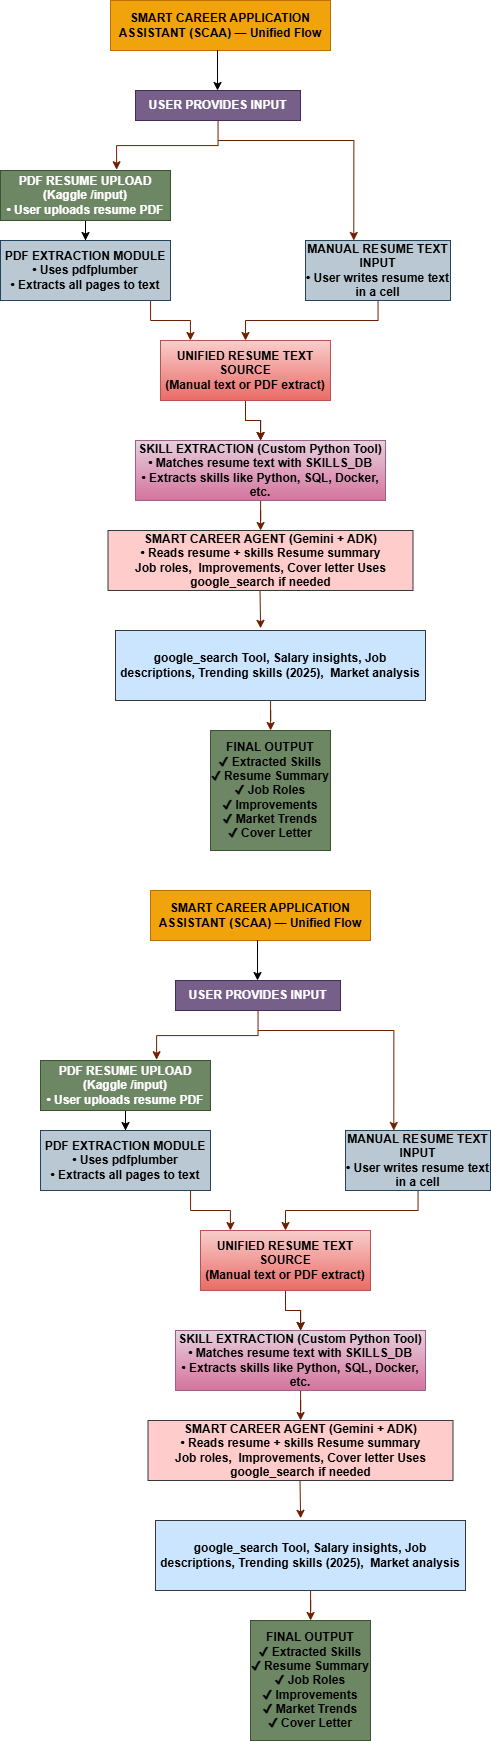

The diagram above was exported from draw.io. Its source (the exported page's mxGraphModel, read from the mxfile embedded in the PNG):
<mxGraphModel dx="1895" dy="1022" grid="1" gridSize="10" guides="1" tooltips="1" connect="1" arrows="1" fold="1" page="1" pageScale="1" pageWidth="850" pageHeight="1100" math="0" shadow="0">
  <root>
    <mxCell id="0" />
    <mxCell id="1" parent="0" />
    <mxCell id="MCp04_VLUE4LZBaOJCbI-2" parent="1" style="text;whiteSpace=wrap;html=1;" value="&lt;div&gt;&lt;span&gt;&lt;/span&gt;&lt;span&gt;&lt;/span&gt;&lt;/div&gt;" vertex="1">
      <mxGeometry height="20" width="200" x="260" y="80" as="geometry" />
    </mxCell>
    <mxCell id="MCp04_VLUE4LZBaOJCbI-29" edge="1" parent="1" style="edgeStyle=orthogonalEdgeStyle;rounded=0;orthogonalLoop=1;jettySize=auto;html=1;entryX=0.333;entryY=0;entryDx=0;entryDy=0;entryPerimeter=0;fillColor=#a0522d;strokeColor=#6D1F00;" target="MCp04_VLUE4LZBaOJCbI-7">
      <mxGeometry relative="1" as="geometry">
        <mxPoint x="337.52631578947376" y="180" as="sourcePoint" />
        <mxPoint x="460" y="230" as="targetPoint" />
      </mxGeometry>
    </mxCell>
    <mxCell id="MCp04_VLUE4LZBaOJCbI-3" parent="1" style="rounded=0;whiteSpace=wrap;html=1;fillColor=#76608a;fontColor=#ffffff;strokeColor=#432D57;" value="&lt;span&gt;&lt;/span&gt;&lt;span&gt;&lt;/span&gt;&lt;span&gt;&lt;/span&gt;&lt;span style=&quot;white-space-collapse: preserve;&quot;&gt;&lt;b&gt;USER PROVIDES INPUT&lt;/b&gt;&lt;/span&gt;" vertex="1">
      <mxGeometry height="30" width="165" x="255" y="130" as="geometry" />
    </mxCell>
    <mxCell id="MCp04_VLUE4LZBaOJCbI-28" edge="1" parent="1" source="MCp04_VLUE4LZBaOJCbI-4" style="edgeStyle=orthogonalEdgeStyle;rounded=0;orthogonalLoop=1;jettySize=auto;html=1;" target="MCp04_VLUE4LZBaOJCbI-8" value="">
      <mxGeometry relative="1" as="geometry" />
    </mxCell>
    <mxCell id="MCp04_VLUE4LZBaOJCbI-4" parent="1" style="rounded=0;whiteSpace=wrap;html=1;fillColor=#6d8764;fontColor=#ffffff;strokeColor=#3A5431;" value="&lt;span&gt;&lt;/span&gt;&lt;span&gt;&lt;/span&gt;&lt;span style=&quot;white-space-collapse: preserve;&quot;&gt;&lt;b&gt;PDF RESUME UPLOAD (Kaggle /input)&lt;br&gt;• User uploads resume PDF&lt;/b&gt;&lt;/span&gt;" vertex="1">
      <mxGeometry height="50" width="170" x="120" y="210" as="geometry" />
    </mxCell>
    <mxCell id="MCp04_VLUE4LZBaOJCbI-6" parent="1" style="rounded=0;whiteSpace=wrap;html=1;fillColor=#f0a30a;fontColor=#000000;strokeColor=#BD7000;" value="&lt;span style=&quot;text-align: left; white-space-collapse: preserve;&quot;&gt;&lt;b&gt;SMART CAREER APPLICATION ASSISTANT (SCAA) — Unified Flow&lt;/b&gt;&lt;/span&gt;" vertex="1">
      <mxGeometry height="50" width="220" x="230" y="40" as="geometry" />
    </mxCell>
    <mxCell id="MCp04_VLUE4LZBaOJCbI-31" edge="1" parent="1" source="MCp04_VLUE4LZBaOJCbI-7" style="edgeStyle=orthogonalEdgeStyle;rounded=0;orthogonalLoop=1;jettySize=auto;html=1;fillColor=#a0522d;strokeColor=#6D1F00;" target="MCp04_VLUE4LZBaOJCbI-9" value="">
      <mxGeometry relative="1" as="geometry" />
    </mxCell>
    <mxCell id="MCp04_VLUE4LZBaOJCbI-7" parent="1" style="rounded=0;whiteSpace=wrap;html=1;fillColor=#bac8d3;strokeColor=#23445d;" value="&lt;span&gt;&lt;/span&gt;&lt;span&gt;&lt;/span&gt;&lt;span style=&quot;white-space-collapse: preserve;&quot;&gt;&lt;b&gt;MANUAL RESUME TEXT INPUT&lt;br&gt;• User writes resume text in a cell&lt;/b&gt;&lt;/span&gt;" vertex="1">
      <mxGeometry height="60" width="145" x="425" y="280" as="geometry" />
    </mxCell>
    <mxCell id="32pXLslG4cwl0UQC5il8-1" edge="1" parent="1" style="edgeStyle=orthogonalEdgeStyle;rounded=0;orthogonalLoop=1;jettySize=auto;html=1;entryX=0.176;entryY=0;entryDx=0;entryDy=0;entryPerimeter=0;fillColor=#a0522d;strokeColor=#6D1F00;" target="MCp04_VLUE4LZBaOJCbI-9">
      <mxGeometry relative="1" as="geometry">
        <Array as="points">
          <mxPoint x="270" y="360" />
          <mxPoint x="310" y="360" />
        </Array>
        <mxPoint x="269.9999999999998" y="290" as="sourcePoint" />
        <mxPoint x="310" y="360" as="targetPoint" />
      </mxGeometry>
    </mxCell>
    <mxCell id="MCp04_VLUE4LZBaOJCbI-8" parent="1" style="rounded=0;whiteSpace=wrap;html=1;fillColor=#bac8d3;strokeColor=#23445d;" value="&lt;span&gt;&lt;/span&gt;&lt;span&gt;&lt;/span&gt;&lt;span style=&quot;white-space-collapse: preserve;&quot;&gt;&lt;b&gt;PDF EXTRACTION MODULE&lt;br&gt;• Uses pdfplumber&lt;br&gt;• Extracts all pages to text&lt;/b&gt;&lt;/span&gt;" vertex="1">
      <mxGeometry height="60" width="170" x="120" y="280" as="geometry" />
    </mxCell>
    <mxCell id="MCp04_VLUE4LZBaOJCbI-32" edge="1" parent="1" source="MCp04_VLUE4LZBaOJCbI-9" style="edgeStyle=orthogonalEdgeStyle;rounded=0;orthogonalLoop=1;jettySize=auto;html=1;" target="MCp04_VLUE4LZBaOJCbI-10" value="">
      <mxGeometry relative="1" as="geometry" />
    </mxCell>
    <mxCell id="32pXLslG4cwl0UQC5il8-2" edge="1" parent="1" source="MCp04_VLUE4LZBaOJCbI-9" style="edgeStyle=orthogonalEdgeStyle;rounded=0;orthogonalLoop=1;jettySize=auto;html=1;fillColor=#a0522d;strokeColor=#6D1F00;" target="MCp04_VLUE4LZBaOJCbI-10" value="">
      <mxGeometry relative="1" as="geometry" />
    </mxCell>
    <mxCell id="MCp04_VLUE4LZBaOJCbI-9" parent="1" style="rounded=0;whiteSpace=wrap;html=1;fillColor=#f8cecc;strokeColor=#b85450;gradientColor=#ea6b66;" value="&lt;span&gt;&lt;/span&gt;&lt;span&gt;&lt;/span&gt;&lt;span style=&quot;white-space-collapse: preserve;&quot;&gt;&lt;b&gt;UNIFIED RESUME TEXT SOURCE&lt;br&gt;(Manual text or PDF extract)&lt;/b&gt;&lt;/span&gt;" vertex="1">
      <mxGeometry height="60" width="170" x="280" y="380" as="geometry" />
    </mxCell>
    <mxCell id="32pXLslG4cwl0UQC5il8-3" edge="1" parent="1" source="MCp04_VLUE4LZBaOJCbI-10" style="edgeStyle=orthogonalEdgeStyle;rounded=0;orthogonalLoop=1;jettySize=auto;html=1;fillColor=#a0522d;strokeColor=#6D1F00;" target="MCp04_VLUE4LZBaOJCbI-11" value="">
      <mxGeometry relative="1" as="geometry" />
    </mxCell>
    <mxCell id="MCp04_VLUE4LZBaOJCbI-10" parent="1" style="rounded=0;whiteSpace=wrap;html=1;fillColor=#e6d0de;gradientColor=#d5739d;strokeColor=#996185;" value="&lt;span&gt;&lt;/span&gt;&lt;span&gt;&lt;/span&gt;&lt;span style=&quot;white-space-collapse: preserve;&quot;&gt;&lt;b&gt;SKILL EXTRACTION (Custom Python Tool)&lt;br&gt;• Matches resume text with SKILLS_DB&lt;br&gt;• Extracts skills like Python, SQL, Docker, etc.&lt;/b&gt;&lt;/span&gt;" vertex="1">
      <mxGeometry height="60" width="250" x="255" y="480" as="geometry" />
    </mxCell>
    <mxCell id="MCp04_VLUE4LZBaOJCbI-11" parent="1" style="rounded=0;whiteSpace=wrap;html=1;fillColor=#ffcccc;strokeColor=#36393d;" value="&lt;span&gt;&lt;/span&gt;&lt;span&gt;&lt;/span&gt;&lt;span style=&quot;white-space-collapse: preserve;&quot;&gt;&lt;b&gt;SMART CAREER AGENT (Gemini + ADK)&lt;br&gt;• Reads resume + skills Resume summary&lt;/b&gt;&lt;/span&gt;&lt;div&gt;&lt;span style=&quot;white-space-collapse: preserve;&quot;&gt;&lt;b&gt;Job roles,  Improvements, Cover letter Uses google_search if needed&lt;/b&gt;&lt;/span&gt;&lt;/div&gt;" vertex="1">
      <mxGeometry height="60" width="305" x="227.5" y="570" as="geometry" />
    </mxCell>
    <mxCell id="MCp04_VLUE4LZBaOJCbI-37" edge="1" parent="1" source="MCp04_VLUE4LZBaOJCbI-12" style="edgeStyle=orthogonalEdgeStyle;rounded=0;orthogonalLoop=1;jettySize=auto;html=1;fillColor=#a0522d;strokeColor=#6D1F00;" target="MCp04_VLUE4LZBaOJCbI-14" value="">
      <mxGeometry relative="1" as="geometry" />
    </mxCell>
    <mxCell id="MCp04_VLUE4LZBaOJCbI-12" parent="1" style="rounded=0;whiteSpace=wrap;html=1;fillColor=#cce5ff;strokeColor=#36393d;" value="&lt;span&gt;&lt;/span&gt;&lt;span&gt;&lt;/span&gt;&lt;span style=&quot;white-space-collapse: preserve;&quot;&gt;&lt;b&gt;google_search Tool, Salary insights, Job descriptions, Trending skills (2025),  Market analysis&lt;/b&gt;&lt;/span&gt;" vertex="1">
      <mxGeometry height="70" width="310" x="235" y="670" as="geometry" />
    </mxCell>
    <mxCell id="MCp04_VLUE4LZBaOJCbI-14" parent="1" style="whiteSpace=wrap;html=1;aspect=fixed;fillColor=#6d8764;fontColor=#ffffff;strokeColor=#3A5431;" value="&lt;span&gt;&lt;/span&gt;&lt;span&gt;&lt;/span&gt;&lt;span style=&quot;white-space-collapse: preserve;&quot;&gt;&lt;b&gt;&lt;font style=&quot;color: rgb(0, 0, 0);&quot;&gt;FINAL OUTPUT&lt;br&gt;✔ Extracted Skills&lt;br&gt;✔ Resume Summary&lt;br&gt;✔ Job Roles&lt;br&gt;✔ Improvements&lt;br&gt;✔ Market Trends&lt;br&gt;✔ Cover Letter&lt;/font&gt;&lt;/b&gt;&lt;/span&gt;" vertex="1">
      <mxGeometry height="120" width="120" x="330" y="770" as="geometry" />
    </mxCell>
    <mxCell id="MCp04_VLUE4LZBaOJCbI-30" edge="1" parent="1" source="MCp04_VLUE4LZBaOJCbI-3" style="edgeStyle=orthogonalEdgeStyle;rounded=0;orthogonalLoop=1;jettySize=auto;html=1;entryX=0.683;entryY=-0.015;entryDx=0;entryDy=0;entryPerimeter=0;fillColor=#a0522d;strokeColor=#6D1F00;" target="MCp04_VLUE4LZBaOJCbI-4">
      <mxGeometry relative="1" as="geometry">
        <Array as="points">
          <mxPoint x="338" y="185" />
          <mxPoint x="236" y="185" />
        </Array>
      </mxGeometry>
    </mxCell>
    <mxCell id="32pXLslG4cwl0UQC5il8-5" edge="1" parent="1" style="edgeStyle=orthogonalEdgeStyle;rounded=0;orthogonalLoop=1;jettySize=auto;html=1;" value="">
      <mxGeometry relative="1" as="geometry">
        <Array as="points">
          <mxPoint x="337.02" y="90" />
          <mxPoint x="337.02" y="90" />
        </Array>
        <mxPoint x="337.02" y="100" as="sourcePoint" />
        <mxPoint x="337.02" y="130" as="targetPoint" />
      </mxGeometry>
    </mxCell>
    <mxCell id="32pXLslG4cwl0UQC5il8-7" edge="1" parent="1" style="edgeStyle=orthogonalEdgeStyle;rounded=0;orthogonalLoop=1;jettySize=auto;html=1;entryX=0.468;entryY=-0.031;entryDx=0;entryDy=0;entryPerimeter=0;fillColor=#a0522d;strokeColor=#6D1F00;" target="MCp04_VLUE4LZBaOJCbI-12" value="">
      <mxGeometry relative="1" as="geometry">
        <mxPoint x="379.52" y="630" as="sourcePoint" />
        <mxPoint x="379.52" y="660" as="targetPoint" />
      </mxGeometry>
    </mxCell>
    <mxCell id="32pXLslG4cwl0UQC5il8-10" parent="1" style="text;whiteSpace=wrap;html=1;" value="&lt;div&gt;&lt;span&gt;&lt;/span&gt;&lt;span&gt;&lt;/span&gt;&lt;/div&gt;" vertex="1">
      <mxGeometry height="20" width="200" x="300" y="970" as="geometry" />
    </mxCell>
    <mxCell id="32pXLslG4cwl0UQC5il8-11" edge="1" parent="1" style="edgeStyle=orthogonalEdgeStyle;rounded=0;orthogonalLoop=1;jettySize=auto;html=1;entryX=0.333;entryY=0;entryDx=0;entryDy=0;entryPerimeter=0;fillColor=#a0522d;strokeColor=#6D1F00;" target="32pXLslG4cwl0UQC5il8-17">
      <mxGeometry relative="1" as="geometry">
        <mxPoint x="377.52631578947376" y="1070" as="sourcePoint" />
        <mxPoint x="500" y="1120" as="targetPoint" />
      </mxGeometry>
    </mxCell>
    <mxCell id="32pXLslG4cwl0UQC5il8-12" parent="1" style="rounded=0;whiteSpace=wrap;html=1;fillColor=#76608a;fontColor=#ffffff;strokeColor=#432D57;" value="&lt;span&gt;&lt;/span&gt;&lt;span&gt;&lt;/span&gt;&lt;span&gt;&lt;/span&gt;&lt;span style=&quot;white-space-collapse: preserve;&quot;&gt;&lt;b&gt;USER PROVIDES INPUT&lt;/b&gt;&lt;/span&gt;" vertex="1">
      <mxGeometry height="30" width="165" x="295" y="1020" as="geometry" />
    </mxCell>
    <mxCell id="32pXLslG4cwl0UQC5il8-13" edge="1" parent="1" source="32pXLslG4cwl0UQC5il8-14" style="edgeStyle=orthogonalEdgeStyle;rounded=0;orthogonalLoop=1;jettySize=auto;html=1;" target="32pXLslG4cwl0UQC5il8-19" value="">
      <mxGeometry relative="1" as="geometry" />
    </mxCell>
    <mxCell id="32pXLslG4cwl0UQC5il8-14" parent="1" style="rounded=0;whiteSpace=wrap;html=1;fillColor=#6d8764;fontColor=#ffffff;strokeColor=#3A5431;" value="&lt;span&gt;&lt;/span&gt;&lt;span&gt;&lt;/span&gt;&lt;span style=&quot;white-space-collapse: preserve;&quot;&gt;&lt;b&gt;PDF RESUME UPLOAD (Kaggle /input)&lt;br&gt;• User uploads resume PDF&lt;/b&gt;&lt;/span&gt;" vertex="1">
      <mxGeometry height="50" width="170" x="160" y="1100" as="geometry" />
    </mxCell>
    <mxCell id="32pXLslG4cwl0UQC5il8-15" parent="1" style="rounded=0;whiteSpace=wrap;html=1;fillColor=#f0a30a;fontColor=#000000;strokeColor=#BD7000;" value="&lt;span style=&quot;text-align: left; white-space-collapse: preserve;&quot;&gt;&lt;b&gt;SMART CAREER APPLICATION ASSISTANT (SCAA) — Unified Flow&lt;/b&gt;&lt;/span&gt;" vertex="1">
      <mxGeometry height="50" width="220" x="270" y="930" as="geometry" />
    </mxCell>
    <mxCell id="32pXLslG4cwl0UQC5il8-16" edge="1" parent="1" source="32pXLslG4cwl0UQC5il8-17" style="edgeStyle=orthogonalEdgeStyle;rounded=0;orthogonalLoop=1;jettySize=auto;html=1;fillColor=#a0522d;strokeColor=#6D1F00;" target="32pXLslG4cwl0UQC5il8-22" value="">
      <mxGeometry relative="1" as="geometry" />
    </mxCell>
    <mxCell id="32pXLslG4cwl0UQC5il8-17" parent="1" style="rounded=0;whiteSpace=wrap;html=1;fillColor=#bac8d3;strokeColor=#23445d;" value="&lt;span&gt;&lt;/span&gt;&lt;span&gt;&lt;/span&gt;&lt;span style=&quot;white-space-collapse: preserve;&quot;&gt;&lt;b&gt;MANUAL RESUME TEXT INPUT&lt;br&gt;• User writes resume text in a cell&lt;/b&gt;&lt;/span&gt;" vertex="1">
      <mxGeometry height="60" width="145" x="465" y="1170" as="geometry" />
    </mxCell>
    <mxCell id="32pXLslG4cwl0UQC5il8-18" edge="1" parent="1" style="edgeStyle=orthogonalEdgeStyle;rounded=0;orthogonalLoop=1;jettySize=auto;html=1;entryX=0.176;entryY=0;entryDx=0;entryDy=0;entryPerimeter=0;fillColor=#a0522d;strokeColor=#6D1F00;" target="32pXLslG4cwl0UQC5il8-22">
      <mxGeometry relative="1" as="geometry">
        <Array as="points">
          <mxPoint x="310" y="1250" />
          <mxPoint x="350" y="1250" />
        </Array>
        <mxPoint x="309.9999999999998" y="1180" as="sourcePoint" />
        <mxPoint x="350" y="1250" as="targetPoint" />
      </mxGeometry>
    </mxCell>
    <mxCell id="32pXLslG4cwl0UQC5il8-19" parent="1" style="rounded=0;whiteSpace=wrap;html=1;fillColor=#bac8d3;strokeColor=#23445d;" value="&lt;span&gt;&lt;/span&gt;&lt;span&gt;&lt;/span&gt;&lt;span style=&quot;white-space-collapse: preserve;&quot;&gt;&lt;b&gt;PDF EXTRACTION MODULE&lt;br&gt;• Uses pdfplumber&lt;br&gt;• Extracts all pages to text&lt;/b&gt;&lt;/span&gt;" vertex="1">
      <mxGeometry height="60" width="170" x="160" y="1170" as="geometry" />
    </mxCell>
    <mxCell id="32pXLslG4cwl0UQC5il8-20" edge="1" parent="1" source="32pXLslG4cwl0UQC5il8-22" style="edgeStyle=orthogonalEdgeStyle;rounded=0;orthogonalLoop=1;jettySize=auto;html=1;" target="32pXLslG4cwl0UQC5il8-24" value="">
      <mxGeometry relative="1" as="geometry" />
    </mxCell>
    <mxCell id="32pXLslG4cwl0UQC5il8-21" edge="1" parent="1" source="32pXLslG4cwl0UQC5il8-22" style="edgeStyle=orthogonalEdgeStyle;rounded=0;orthogonalLoop=1;jettySize=auto;html=1;fillColor=#a0522d;strokeColor=#6D1F00;" target="32pXLslG4cwl0UQC5il8-24" value="">
      <mxGeometry relative="1" as="geometry" />
    </mxCell>
    <mxCell id="32pXLslG4cwl0UQC5il8-22" parent="1" style="rounded=0;whiteSpace=wrap;html=1;fillColor=#f8cecc;strokeColor=#b85450;gradientColor=#ea6b66;" value="&lt;span&gt;&lt;/span&gt;&lt;span&gt;&lt;/span&gt;&lt;span style=&quot;white-space-collapse: preserve;&quot;&gt;&lt;b&gt;UNIFIED RESUME TEXT SOURCE&lt;br&gt;(Manual text or PDF extract)&lt;/b&gt;&lt;/span&gt;" vertex="1">
      <mxGeometry height="60" width="170" x="320" y="1270" as="geometry" />
    </mxCell>
    <mxCell id="32pXLslG4cwl0UQC5il8-23" edge="1" parent="1" source="32pXLslG4cwl0UQC5il8-24" style="edgeStyle=orthogonalEdgeStyle;rounded=0;orthogonalLoop=1;jettySize=auto;html=1;fillColor=#a0522d;strokeColor=#6D1F00;" target="32pXLslG4cwl0UQC5il8-25" value="">
      <mxGeometry relative="1" as="geometry" />
    </mxCell>
    <mxCell id="32pXLslG4cwl0UQC5il8-24" parent="1" style="rounded=0;whiteSpace=wrap;html=1;fillColor=#e6d0de;gradientColor=#d5739d;strokeColor=#996185;" value="&lt;span&gt;&lt;/span&gt;&lt;span&gt;&lt;/span&gt;&lt;span style=&quot;white-space-collapse: preserve;&quot;&gt;&lt;b&gt;SKILL EXTRACTION (Custom Python Tool)&lt;br&gt;• Matches resume text with SKILLS_DB&lt;br&gt;• Extracts skills like Python, SQL, Docker, etc.&lt;/b&gt;&lt;/span&gt;" vertex="1">
      <mxGeometry height="60" width="250" x="295" y="1370" as="geometry" />
    </mxCell>
    <mxCell id="32pXLslG4cwl0UQC5il8-25" parent="1" style="rounded=0;whiteSpace=wrap;html=1;fillColor=#ffcccc;strokeColor=#36393d;" value="&lt;span&gt;&lt;/span&gt;&lt;span&gt;&lt;/span&gt;&lt;span style=&quot;white-space-collapse: preserve;&quot;&gt;&lt;b&gt;SMART CAREER AGENT (Gemini + ADK)&lt;br&gt;• Reads resume + skills Resume summary&lt;/b&gt;&lt;/span&gt;&lt;div&gt;&lt;span style=&quot;white-space-collapse: preserve;&quot;&gt;&lt;b&gt;Job roles,  Improvements, Cover letter Uses google_search if needed&lt;/b&gt;&lt;/span&gt;&lt;/div&gt;" vertex="1">
      <mxGeometry height="60" width="305" x="267.5" y="1460" as="geometry" />
    </mxCell>
    <mxCell id="32pXLslG4cwl0UQC5il8-26" edge="1" parent="1" source="32pXLslG4cwl0UQC5il8-27" style="edgeStyle=orthogonalEdgeStyle;rounded=0;orthogonalLoop=1;jettySize=auto;html=1;fillColor=#a0522d;strokeColor=#6D1F00;" target="32pXLslG4cwl0UQC5il8-28" value="">
      <mxGeometry relative="1" as="geometry" />
    </mxCell>
    <mxCell id="32pXLslG4cwl0UQC5il8-27" parent="1" style="rounded=0;whiteSpace=wrap;html=1;fillColor=#cce5ff;strokeColor=#36393d;" value="&lt;span&gt;&lt;/span&gt;&lt;span&gt;&lt;/span&gt;&lt;span style=&quot;white-space-collapse: preserve;&quot;&gt;&lt;b&gt;google_search Tool, Salary insights, Job descriptions, Trending skills (2025),  Market analysis&lt;/b&gt;&lt;/span&gt;" vertex="1">
      <mxGeometry height="70" width="310" x="275" y="1560" as="geometry" />
    </mxCell>
    <mxCell id="32pXLslG4cwl0UQC5il8-28" parent="1" style="whiteSpace=wrap;html=1;aspect=fixed;fillColor=#6d8764;fontColor=#ffffff;strokeColor=#3A5431;" value="&lt;span&gt;&lt;/span&gt;&lt;span&gt;&lt;/span&gt;&lt;span style=&quot;white-space-collapse: preserve;&quot;&gt;&lt;b&gt;&lt;font style=&quot;color: rgb(0, 0, 0);&quot;&gt;FINAL OUTPUT&lt;br&gt;✔ Extracted Skills&lt;br&gt;✔ Resume Summary&lt;br&gt;✔ Job Roles&lt;br&gt;✔ Improvements&lt;br&gt;✔ Market Trends&lt;br&gt;✔ Cover Letter&lt;/font&gt;&lt;/b&gt;&lt;/span&gt;" vertex="1">
      <mxGeometry height="120" width="120" x="370" y="1660" as="geometry" />
    </mxCell>
    <mxCell id="32pXLslG4cwl0UQC5il8-29" edge="1" parent="1" source="32pXLslG4cwl0UQC5il8-12" style="edgeStyle=orthogonalEdgeStyle;rounded=0;orthogonalLoop=1;jettySize=auto;html=1;entryX=0.683;entryY=-0.015;entryDx=0;entryDy=0;entryPerimeter=0;fillColor=#a0522d;strokeColor=#6D1F00;" target="32pXLslG4cwl0UQC5il8-14">
      <mxGeometry relative="1" as="geometry">
        <Array as="points">
          <mxPoint x="378" y="1075" />
          <mxPoint x="276" y="1075" />
        </Array>
      </mxGeometry>
    </mxCell>
    <mxCell id="32pXLslG4cwl0UQC5il8-30" edge="1" parent="1" style="edgeStyle=orthogonalEdgeStyle;rounded=0;orthogonalLoop=1;jettySize=auto;html=1;" value="">
      <mxGeometry relative="1" as="geometry">
        <Array as="points">
          <mxPoint x="377.02" y="980" />
          <mxPoint x="377.02" y="980" />
        </Array>
        <mxPoint x="377.02" y="990" as="sourcePoint" />
        <mxPoint x="377.02" y="1020" as="targetPoint" />
      </mxGeometry>
    </mxCell>
    <mxCell id="32pXLslG4cwl0UQC5il8-31" edge="1" parent="1" style="edgeStyle=orthogonalEdgeStyle;rounded=0;orthogonalLoop=1;jettySize=auto;html=1;entryX=0.468;entryY=-0.031;entryDx=0;entryDy=0;entryPerimeter=0;fillColor=#a0522d;strokeColor=#6D1F00;" target="32pXLslG4cwl0UQC5il8-27" value="">
      <mxGeometry relative="1" as="geometry">
        <mxPoint x="419.52" y="1520" as="sourcePoint" />
        <mxPoint x="419.52" y="1550" as="targetPoint" />
      </mxGeometry>
    </mxCell>
  </root>
</mxGraphModel>